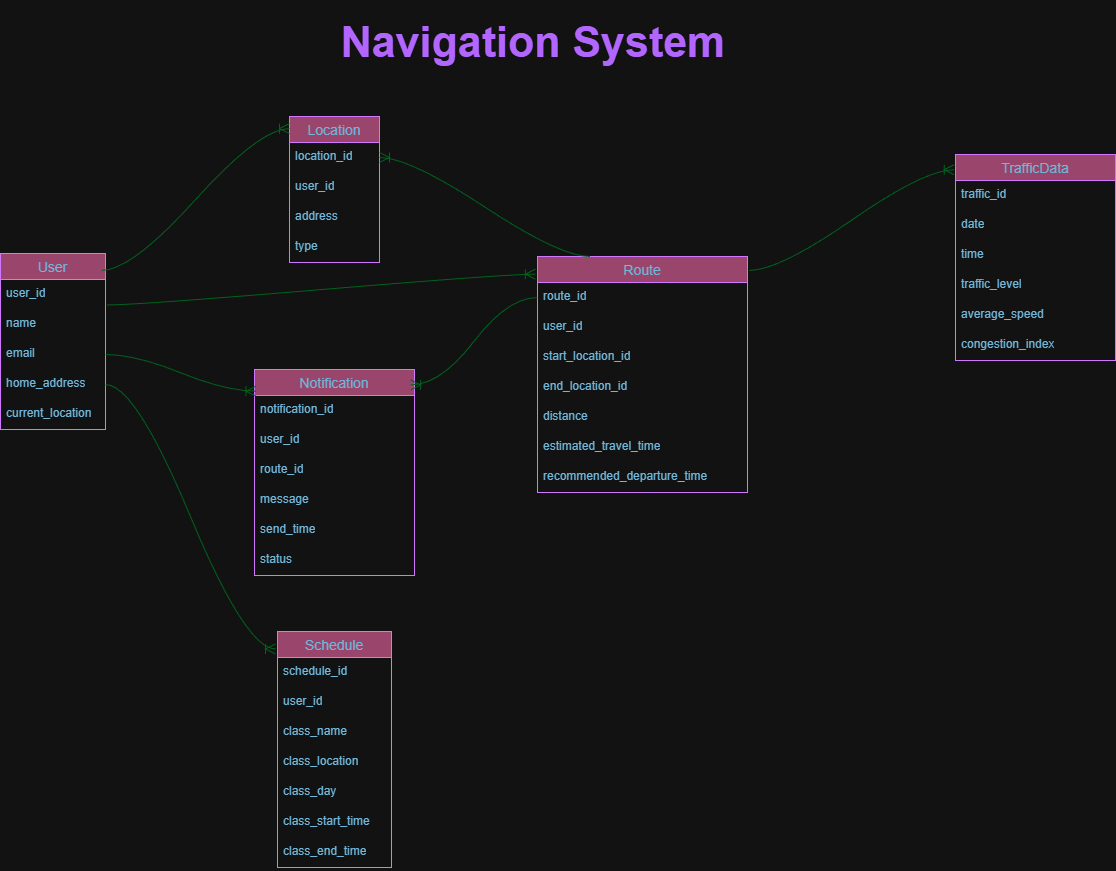

The diagram above was exported from draw.io. Its source (the exported page's mxGraphModel, read from the mxfile embedded in the PNG):
<mxGraphModel dx="2023" dy="1488" grid="0" gridSize="10" guides="1" tooltips="1" connect="1" arrows="1" fold="1" page="0" pageScale="1" pageWidth="850" pageHeight="1100" math="0" shadow="0">
  <root>
    <mxCell id="0" />
    <mxCell id="1" parent="0" />
    <mxCell id="d36HDSyhjKUDzlldMG_t-1" parent="1" style="text;html=1;whiteSpace=wrap;strokeColor=none;fillColor=none;align=center;verticalAlign=middle;rounded=0;labelBackgroundColor=none;fontColor=light-dark(#095C86,#B266FF);" value="&lt;h1&gt;&lt;font style=&quot;font-size: 43px;&quot;&gt;Navigation System&lt;/font&gt;&lt;/h1&gt;" vertex="1">
      <mxGeometry height="79" width="596" x="429" y="-192" as="geometry" />
    </mxCell>
    <mxCell id="d36HDSyhjKUDzlldMG_t-52" parent="1" style="swimlane;fontStyle=0;childLayout=stackLayout;horizontal=1;startSize=26;horizontalStack=0;resizeParent=1;resizeParentMax=0;resizeLast=0;collapsible=1;marginBottom=0;align=center;fontSize=14;fillColor=#F694C1;fontColor=#095C86;strokeColor=#AF45ED;labelBackgroundColor=none;" value="User" vertex="1">
      <mxGeometry height="176" width="105" x="194" y="59" as="geometry" />
    </mxCell>
    <mxCell id="d36HDSyhjKUDzlldMG_t-53" parent="d36HDSyhjKUDzlldMG_t-52" style="text;strokeColor=none;fillColor=none;spacingLeft=4;spacingRight=4;overflow=hidden;rotatable=0;points=[[0,0.5],[1,0.5]];portConstraint=eastwest;fontSize=12;whiteSpace=wrap;html=1;labelBackgroundColor=none;fontColor=#095C86;" value="user_id" vertex="1">
      <mxGeometry height="30" width="105" y="26" as="geometry" />
    </mxCell>
    <mxCell id="d36HDSyhjKUDzlldMG_t-54" parent="d36HDSyhjKUDzlldMG_t-52" style="text;strokeColor=none;fillColor=none;spacingLeft=4;spacingRight=4;overflow=hidden;rotatable=0;points=[[0,0.5],[1,0.5]];portConstraint=eastwest;fontSize=12;whiteSpace=wrap;html=1;labelBackgroundColor=none;fontColor=#095C86;" value="name" vertex="1">
      <mxGeometry height="30" width="105" y="56" as="geometry" />
    </mxCell>
    <mxCell id="d36HDSyhjKUDzlldMG_t-55" parent="d36HDSyhjKUDzlldMG_t-52" style="text;strokeColor=none;fillColor=none;spacingLeft=4;spacingRight=4;overflow=hidden;rotatable=0;points=[[0,0.5],[1,0.5]];portConstraint=eastwest;fontSize=12;whiteSpace=wrap;html=1;labelBackgroundColor=none;fontColor=#095C86;" value="email&lt;div&gt;&lt;br&gt;&lt;/div&gt;" vertex="1">
      <mxGeometry height="30" width="105" y="86" as="geometry" />
    </mxCell>
    <mxCell id="d36HDSyhjKUDzlldMG_t-93" parent="d36HDSyhjKUDzlldMG_t-52" style="text;strokeColor=none;fillColor=none;spacingLeft=4;spacingRight=4;overflow=hidden;rotatable=0;points=[[0,0.5],[1,0.5]];portConstraint=eastwest;fontSize=12;whiteSpace=wrap;html=1;labelBackgroundColor=none;fontColor=#095C86;" value="&lt;div&gt;home_address&lt;/div&gt;" vertex="1">
      <mxGeometry height="30" width="105" y="116" as="geometry" />
    </mxCell>
    <mxCell id="d36HDSyhjKUDzlldMG_t-94" parent="d36HDSyhjKUDzlldMG_t-52" style="text;strokeColor=none;fillColor=none;spacingLeft=4;spacingRight=4;overflow=hidden;rotatable=0;points=[[0,0.5],[1,0.5]];portConstraint=eastwest;fontSize=12;whiteSpace=wrap;html=1;labelBackgroundColor=none;fontColor=#095C86;" value="&lt;div&gt;current_location&lt;/div&gt;" vertex="1">
      <mxGeometry height="30" width="105" y="146" as="geometry" />
    </mxCell>
    <mxCell id="d36HDSyhjKUDzlldMG_t-88" parent="1" style="swimlane;fontStyle=0;childLayout=stackLayout;horizontal=1;startSize=26;horizontalStack=0;resizeParent=1;resizeParentMax=0;resizeLast=0;collapsible=1;marginBottom=0;align=center;fontSize=14;fillColor=#F694C1;fontColor=#095C86;strokeColor=#AF45ED;labelBackgroundColor=none;" value="Schedule" vertex="1">
      <mxGeometry height="236" width="114" x="471" y="437" as="geometry" />
    </mxCell>
    <mxCell id="d36HDSyhjKUDzlldMG_t-89" parent="d36HDSyhjKUDzlldMG_t-88" style="text;strokeColor=none;fillColor=none;spacingLeft=4;spacingRight=4;overflow=hidden;rotatable=0;points=[[0,0.5],[1,0.5]];portConstraint=eastwest;fontSize=12;whiteSpace=wrap;html=1;labelBackgroundColor=none;fontColor=#095C86;" value="schedule_id" vertex="1">
      <mxGeometry height="30" width="114" y="26" as="geometry" />
    </mxCell>
    <mxCell id="d36HDSyhjKUDzlldMG_t-92" parent="d36HDSyhjKUDzlldMG_t-88" style="text;strokeColor=none;fillColor=none;spacingLeft=4;spacingRight=4;overflow=hidden;rotatable=0;points=[[0,0.5],[1,0.5]];portConstraint=eastwest;fontSize=12;whiteSpace=wrap;html=1;labelBackgroundColor=none;fontColor=#095C86;" value="user_id" vertex="1">
      <mxGeometry height="30" width="114" y="56" as="geometry" />
    </mxCell>
    <mxCell id="d36HDSyhjKUDzlldMG_t-90" parent="d36HDSyhjKUDzlldMG_t-88" style="text;strokeColor=none;fillColor=none;spacingLeft=4;spacingRight=4;overflow=hidden;rotatable=0;points=[[0,0.5],[1,0.5]];portConstraint=eastwest;fontSize=12;whiteSpace=wrap;html=1;labelBackgroundColor=none;fontColor=#095C86;" value="class_name" vertex="1">
      <mxGeometry height="30" width="114" y="86" as="geometry" />
    </mxCell>
    <mxCell id="d36HDSyhjKUDzlldMG_t-91" parent="d36HDSyhjKUDzlldMG_t-88" style="text;strokeColor=none;fillColor=none;spacingLeft=4;spacingRight=4;overflow=hidden;rotatable=0;points=[[0,0.5],[1,0.5]];portConstraint=eastwest;fontSize=12;whiteSpace=wrap;html=1;labelBackgroundColor=none;fontColor=#095C86;" value="class_location" vertex="1">
      <mxGeometry height="30" width="114" y="116" as="geometry" />
    </mxCell>
    <mxCell id="d36HDSyhjKUDzlldMG_t-95" parent="d36HDSyhjKUDzlldMG_t-88" style="text;strokeColor=none;fillColor=none;spacingLeft=4;spacingRight=4;overflow=hidden;rotatable=0;points=[[0,0.5],[1,0.5]];portConstraint=eastwest;fontSize=12;whiteSpace=wrap;html=1;labelBackgroundColor=none;fontColor=#095C86;" value="class_day" vertex="1">
      <mxGeometry height="30" width="114" y="146" as="geometry" />
    </mxCell>
    <mxCell id="d36HDSyhjKUDzlldMG_t-96" parent="d36HDSyhjKUDzlldMG_t-88" style="text;strokeColor=none;fillColor=none;spacingLeft=4;spacingRight=4;overflow=hidden;rotatable=0;points=[[0,0.5],[1,0.5]];portConstraint=eastwest;fontSize=12;whiteSpace=wrap;html=1;labelBackgroundColor=none;fontColor=#095C86;" value="class_start_time" vertex="1">
      <mxGeometry height="30" width="114" y="176" as="geometry" />
    </mxCell>
    <mxCell id="d36HDSyhjKUDzlldMG_t-97" parent="d36HDSyhjKUDzlldMG_t-88" style="text;strokeColor=none;fillColor=none;spacingLeft=4;spacingRight=4;overflow=hidden;rotatable=0;points=[[0,0.5],[1,0.5]];portConstraint=eastwest;fontSize=12;whiteSpace=wrap;html=1;labelBackgroundColor=none;fontColor=#095C86;" value="class_end_time" vertex="1">
      <mxGeometry height="30" width="114" y="206" as="geometry" />
    </mxCell>
    <mxCell id="d36HDSyhjKUDzlldMG_t-98" parent="1" style="swimlane;fontStyle=0;childLayout=stackLayout;horizontal=1;startSize=26;horizontalStack=0;resizeParent=1;resizeParentMax=0;resizeLast=0;collapsible=1;marginBottom=0;align=center;fontSize=14;fillColor=#F694C1;fontColor=#095C86;strokeColor=#AF45ED;labelBackgroundColor=none;" value="Location" vertex="1">
      <mxGeometry height="146" width="90" x="483" y="-78" as="geometry" />
    </mxCell>
    <mxCell id="d36HDSyhjKUDzlldMG_t-99" parent="d36HDSyhjKUDzlldMG_t-98" style="text;spacingLeft=4;spacingRight=4;overflow=hidden;rotatable=0;points=[[0,0.5],[1,0.5]];portConstraint=eastwest;fontSize=12;whiteSpace=wrap;html=1;labelBackgroundColor=none;fontColor=#095C86;" value="location_id" vertex="1">
      <mxGeometry height="30" width="90" y="26" as="geometry" />
    </mxCell>
    <mxCell id="d36HDSyhjKUDzlldMG_t-100" parent="d36HDSyhjKUDzlldMG_t-98" style="text;strokeColor=none;fillColor=none;spacingLeft=4;spacingRight=4;overflow=hidden;rotatable=0;points=[[0,0.5],[1,0.5]];portConstraint=eastwest;fontSize=12;whiteSpace=wrap;html=1;labelBackgroundColor=none;fontColor=#095C86;" value="user_id" vertex="1">
      <mxGeometry height="30" width="90" y="56" as="geometry" />
    </mxCell>
    <mxCell id="d36HDSyhjKUDzlldMG_t-101" parent="d36HDSyhjKUDzlldMG_t-98" style="text;strokeColor=none;fillColor=none;spacingLeft=4;spacingRight=4;overflow=hidden;rotatable=0;points=[[0,0.5],[1,0.5]];portConstraint=eastwest;fontSize=12;whiteSpace=wrap;html=1;labelBackgroundColor=none;fontColor=#095C86;" value="address" vertex="1">
      <mxGeometry height="30" width="90" y="86" as="geometry" />
    </mxCell>
    <mxCell id="d36HDSyhjKUDzlldMG_t-102" parent="d36HDSyhjKUDzlldMG_t-98" style="text;strokeColor=none;fillColor=none;spacingLeft=4;spacingRight=4;overflow=hidden;rotatable=0;points=[[0,0.5],[1,0.5]];portConstraint=eastwest;fontSize=12;whiteSpace=wrap;html=1;labelBackgroundColor=none;fontColor=#095C86;" value="type&amp;nbsp;" vertex="1">
      <mxGeometry height="30" width="90" y="116" as="geometry" />
    </mxCell>
    <mxCell id="d36HDSyhjKUDzlldMG_t-103" parent="1" style="swimlane;fontStyle=0;childLayout=stackLayout;horizontal=1;startSize=26;horizontalStack=0;resizeParent=1;resizeParentMax=0;resizeLast=0;collapsible=1;marginBottom=0;align=center;fontSize=14;fillColor=#F694C1;fontColor=#095C86;strokeColor=#AF45ED;labelBackgroundColor=none;" value="TrafficData" vertex="1">
      <mxGeometry height="206" width="160" x="1149" y="-40" as="geometry" />
    </mxCell>
    <mxCell id="d36HDSyhjKUDzlldMG_t-104" parent="d36HDSyhjKUDzlldMG_t-103" style="text;strokeColor=none;fillColor=none;spacingLeft=4;spacingRight=4;overflow=hidden;rotatable=0;points=[[0,0.5],[1,0.5]];portConstraint=eastwest;fontSize=12;whiteSpace=wrap;html=1;labelBackgroundColor=none;fontColor=#095C86;" value="traffic_id" vertex="1">
      <mxGeometry height="30" width="160" y="26" as="geometry" />
    </mxCell>
    <mxCell id="d36HDSyhjKUDzlldMG_t-105" parent="d36HDSyhjKUDzlldMG_t-103" style="text;strokeColor=none;fillColor=none;spacingLeft=4;spacingRight=4;overflow=hidden;rotatable=0;points=[[0,0.5],[1,0.5]];portConstraint=eastwest;fontSize=12;whiteSpace=wrap;html=1;labelBackgroundColor=none;fontColor=#095C86;" value="date" vertex="1">
      <mxGeometry height="30" width="160" y="56" as="geometry" />
    </mxCell>
    <mxCell id="d36HDSyhjKUDzlldMG_t-106" parent="d36HDSyhjKUDzlldMG_t-103" style="text;strokeColor=none;fillColor=none;spacingLeft=4;spacingRight=4;overflow=hidden;rotatable=0;points=[[0,0.5],[1,0.5]];portConstraint=eastwest;fontSize=12;whiteSpace=wrap;html=1;labelBackgroundColor=none;fontColor=#095C86;" value="time" vertex="1">
      <mxGeometry height="30" width="160" y="86" as="geometry" />
    </mxCell>
    <mxCell id="d36HDSyhjKUDzlldMG_t-107" parent="d36HDSyhjKUDzlldMG_t-103" style="text;strokeColor=none;fillColor=none;spacingLeft=4;spacingRight=4;overflow=hidden;rotatable=0;points=[[0,0.5],[1,0.5]];portConstraint=eastwest;fontSize=12;whiteSpace=wrap;html=1;labelBackgroundColor=none;fontColor=#095C86;" value="traffic_level" vertex="1">
      <mxGeometry height="30" width="160" y="116" as="geometry" />
    </mxCell>
    <mxCell id="d36HDSyhjKUDzlldMG_t-108" parent="d36HDSyhjKUDzlldMG_t-103" style="text;strokeColor=none;fillColor=none;spacingLeft=4;spacingRight=4;overflow=hidden;rotatable=0;points=[[0,0.5],[1,0.5]];portConstraint=eastwest;fontSize=12;whiteSpace=wrap;html=1;labelBackgroundColor=none;fontColor=#095C86;" value="average_speed" vertex="1">
      <mxGeometry height="30" width="160" y="146" as="geometry" />
    </mxCell>
    <mxCell id="d36HDSyhjKUDzlldMG_t-109" parent="d36HDSyhjKUDzlldMG_t-103" style="text;strokeColor=none;fillColor=none;spacingLeft=4;spacingRight=4;overflow=hidden;rotatable=0;points=[[0,0.5],[1,0.5]];portConstraint=eastwest;fontSize=12;whiteSpace=wrap;html=1;labelBackgroundColor=none;fontColor=#095C86;" value="congestion_index" vertex="1">
      <mxGeometry height="30" width="160" y="176" as="geometry" />
    </mxCell>
    <mxCell id="d36HDSyhjKUDzlldMG_t-110" parent="1" style="swimlane;fontStyle=0;childLayout=stackLayout;horizontal=1;startSize=26;horizontalStack=0;resizeParent=1;resizeParentMax=0;resizeLast=0;collapsible=1;marginBottom=0;align=center;fontSize=14;fillColor=#F694C1;fontColor=#095C86;strokeColor=#AF45ED;labelBackgroundColor=none;" value="Route" vertex="1">
      <mxGeometry height="236" width="210" x="731" y="62" as="geometry" />
    </mxCell>
    <mxCell id="d36HDSyhjKUDzlldMG_t-111" parent="d36HDSyhjKUDzlldMG_t-110" style="text;strokeColor=none;fillColor=none;spacingLeft=4;spacingRight=4;overflow=hidden;rotatable=0;points=[[0,0.5],[1,0.5]];portConstraint=eastwest;fontSize=12;whiteSpace=wrap;html=1;labelBackgroundColor=none;fontColor=#095C86;" value="route_id" vertex="1">
      <mxGeometry height="30" width="210" y="26" as="geometry" />
    </mxCell>
    <mxCell id="d36HDSyhjKUDzlldMG_t-112" parent="d36HDSyhjKUDzlldMG_t-110" style="text;strokeColor=none;fillColor=none;spacingLeft=4;spacingRight=4;overflow=hidden;rotatable=0;points=[[0,0.5],[1,0.5]];portConstraint=eastwest;fontSize=12;whiteSpace=wrap;html=1;labelBackgroundColor=none;fontColor=#095C86;" value="user_id" vertex="1">
      <mxGeometry height="30" width="210" y="56" as="geometry" />
    </mxCell>
    <mxCell id="d36HDSyhjKUDzlldMG_t-113" parent="d36HDSyhjKUDzlldMG_t-110" style="text;strokeColor=none;fillColor=none;spacingLeft=4;spacingRight=4;overflow=hidden;rotatable=0;points=[[0,0.5],[1,0.5]];portConstraint=eastwest;fontSize=12;whiteSpace=wrap;html=1;labelBackgroundColor=none;fontColor=#095C86;" value="start_location_id" vertex="1">
      <mxGeometry height="30" width="210" y="86" as="geometry" />
    </mxCell>
    <mxCell id="d36HDSyhjKUDzlldMG_t-118" parent="d36HDSyhjKUDzlldMG_t-110" style="text;strokeColor=none;fillColor=none;spacingLeft=4;spacingRight=4;overflow=hidden;rotatable=0;points=[[0,0.5],[1,0.5]];portConstraint=eastwest;fontSize=12;whiteSpace=wrap;html=1;labelBackgroundColor=none;fontColor=#095C86;" value="end_location_id" vertex="1">
      <mxGeometry height="30" width="210" y="116" as="geometry" />
    </mxCell>
    <mxCell id="d36HDSyhjKUDzlldMG_t-119" parent="d36HDSyhjKUDzlldMG_t-110" style="text;strokeColor=none;fillColor=none;spacingLeft=4;spacingRight=4;overflow=hidden;rotatable=0;points=[[0,0.5],[1,0.5]];portConstraint=eastwest;fontSize=12;whiteSpace=wrap;html=1;labelBackgroundColor=none;fontColor=#095C86;" value="distance" vertex="1">
      <mxGeometry height="30" width="210" y="146" as="geometry" />
    </mxCell>
    <mxCell id="d36HDSyhjKUDzlldMG_t-120" parent="d36HDSyhjKUDzlldMG_t-110" style="text;strokeColor=none;fillColor=none;spacingLeft=4;spacingRight=4;overflow=hidden;rotatable=0;points=[[0,0.5],[1,0.5]];portConstraint=eastwest;fontSize=12;whiteSpace=wrap;html=1;labelBackgroundColor=none;fontColor=#095C86;" value="estimated_travel_time" vertex="1">
      <mxGeometry height="30" width="210" y="176" as="geometry" />
    </mxCell>
    <mxCell id="d36HDSyhjKUDzlldMG_t-121" parent="d36HDSyhjKUDzlldMG_t-110" style="text;strokeColor=none;fillColor=none;spacingLeft=4;spacingRight=4;overflow=hidden;rotatable=0;points=[[0,0.5],[1,0.5]];portConstraint=eastwest;fontSize=12;whiteSpace=wrap;html=1;labelBackgroundColor=none;fontColor=#095C86;" value="recommended_departure_time" vertex="1">
      <mxGeometry height="30" width="210" y="206" as="geometry" />
    </mxCell>
    <mxCell id="d36HDSyhjKUDzlldMG_t-114" parent="1" style="swimlane;fontStyle=0;childLayout=stackLayout;horizontal=1;startSize=26;horizontalStack=0;resizeParent=1;resizeParentMax=0;resizeLast=0;collapsible=1;marginBottom=0;align=center;fontSize=14;fillColor=#F694C1;fontColor=#095C86;strokeColor=#AF45ED;labelBackgroundColor=none;" value="Notification" vertex="1">
      <mxGeometry height="206" width="160" x="448" y="175" as="geometry" />
    </mxCell>
    <mxCell id="d36HDSyhjKUDzlldMG_t-115" parent="d36HDSyhjKUDzlldMG_t-114" style="text;strokeColor=none;fillColor=none;spacingLeft=4;spacingRight=4;overflow=hidden;rotatable=0;points=[[0,0.5],[1,0.5]];portConstraint=eastwest;fontSize=12;whiteSpace=wrap;html=1;labelBackgroundColor=none;fontColor=#095C86;" value="notification_id" vertex="1">
      <mxGeometry height="30" width="160" y="26" as="geometry" />
    </mxCell>
    <mxCell id="d36HDSyhjKUDzlldMG_t-116" parent="d36HDSyhjKUDzlldMG_t-114" style="text;strokeColor=none;fillColor=none;spacingLeft=4;spacingRight=4;overflow=hidden;rotatable=0;points=[[0,0.5],[1,0.5]];portConstraint=eastwest;fontSize=12;whiteSpace=wrap;html=1;labelBackgroundColor=none;fontColor=#095C86;" value="user_id" vertex="1">
      <mxGeometry height="30" width="160" y="56" as="geometry" />
    </mxCell>
    <mxCell id="d36HDSyhjKUDzlldMG_t-117" parent="d36HDSyhjKUDzlldMG_t-114" style="text;strokeColor=none;fillColor=none;spacingLeft=4;spacingRight=4;overflow=hidden;rotatable=0;points=[[0,0.5],[1,0.5]];portConstraint=eastwest;fontSize=12;whiteSpace=wrap;html=1;labelBackgroundColor=none;fontColor=#095C86;" value="route_id" vertex="1">
      <mxGeometry height="30" width="160" y="86" as="geometry" />
    </mxCell>
    <mxCell id="d36HDSyhjKUDzlldMG_t-123" parent="d36HDSyhjKUDzlldMG_t-114" style="text;strokeColor=none;fillColor=none;spacingLeft=4;spacingRight=4;overflow=hidden;rotatable=0;points=[[0,0.5],[1,0.5]];portConstraint=eastwest;fontSize=12;whiteSpace=wrap;html=1;labelBackgroundColor=none;fontColor=#095C86;" value="message" vertex="1">
      <mxGeometry height="30" width="160" y="116" as="geometry" />
    </mxCell>
    <mxCell id="d36HDSyhjKUDzlldMG_t-124" parent="d36HDSyhjKUDzlldMG_t-114" style="text;strokeColor=none;fillColor=none;spacingLeft=4;spacingRight=4;overflow=hidden;rotatable=0;points=[[0,0.5],[1,0.5]];portConstraint=eastwest;fontSize=12;whiteSpace=wrap;html=1;labelBackgroundColor=none;fontColor=#095C86;" value="send_time" vertex="1">
      <mxGeometry height="30" width="160" y="146" as="geometry" />
    </mxCell>
    <mxCell id="d36HDSyhjKUDzlldMG_t-125" parent="d36HDSyhjKUDzlldMG_t-114" style="text;strokeColor=none;fillColor=none;spacingLeft=4;spacingRight=4;overflow=hidden;rotatable=0;points=[[0,0.5],[1,0.5]];portConstraint=eastwest;fontSize=12;whiteSpace=wrap;html=1;labelBackgroundColor=none;fontColor=#095C86;" value="status" vertex="1">
      <mxGeometry height="30" width="160" y="176" as="geometry" />
    </mxCell>
    <mxCell id="d36HDSyhjKUDzlldMG_t-126" edge="1" parent="1" source="d36HDSyhjKUDzlldMG_t-93" style="edgeStyle=entityRelationEdgeStyle;fontSize=12;html=1;endArrow=ERoneToMany;rounded=0;startSize=8;endSize=8;curved=1;exitX=1;exitY=0.5;exitDx=0;exitDy=0;entryX=-0.017;entryY=0.074;entryDx=0;entryDy=0;entryPerimeter=0;labelBackgroundColor=none;strokeColor=#60E696;fontColor=default;" target="d36HDSyhjKUDzlldMG_t-88" value="">
      <mxGeometry height="100" relative="1" width="100" as="geometry">
        <mxPoint x="546" y="323" as="sourcePoint" />
        <mxPoint x="646" y="223" as="targetPoint" />
      </mxGeometry>
    </mxCell>
    <mxCell id="d36HDSyhjKUDzlldMG_t-127" edge="1" parent="1" source="d36HDSyhjKUDzlldMG_t-52" style="edgeStyle=entityRelationEdgeStyle;fontSize=12;html=1;endArrow=ERoneToMany;rounded=0;startSize=8;endSize=8;curved=1;exitX=0.964;exitY=0.096;exitDx=0;exitDy=0;entryX=0;entryY=0.083;entryDx=0;entryDy=0;entryPerimeter=0;exitPerimeter=0;labelBackgroundColor=none;strokeColor=#60E696;fontColor=default;" target="d36HDSyhjKUDzlldMG_t-98" value="">
      <mxGeometry height="100" relative="1" width="100" as="geometry">
        <mxPoint x="456" y="57" as="sourcePoint" />
        <mxPoint x="648" y="102" as="targetPoint" />
      </mxGeometry>
    </mxCell>
    <mxCell id="d36HDSyhjKUDzlldMG_t-129" edge="1" parent="1" source="d36HDSyhjKUDzlldMG_t-55" style="edgeStyle=entityRelationEdgeStyle;fontSize=12;html=1;endArrow=ERoneToMany;rounded=0;startSize=8;endSize=8;curved=1;exitX=1;exitY=0.5;exitDx=0;exitDy=0;entryX=0.009;entryY=0.105;entryDx=0;entryDy=0;entryPerimeter=0;labelBackgroundColor=none;strokeColor=#60E696;fontColor=default;" target="d36HDSyhjKUDzlldMG_t-114" value="">
      <mxGeometry height="100" relative="1" width="100" as="geometry">
        <mxPoint x="438" y="292" as="sourcePoint" />
        <mxPoint x="550" y="272" as="targetPoint" />
      </mxGeometry>
    </mxCell>
    <mxCell id="d36HDSyhjKUDzlldMG_t-130" edge="1" parent="1" source="d36HDSyhjKUDzlldMG_t-110" style="edgeStyle=entityRelationEdgeStyle;fontSize=12;html=1;endArrow=ERoneToMany;rounded=0;startSize=8;endSize=8;curved=1;exitX=0.25;exitY=0;exitDx=0;exitDy=0;entryX=1;entryY=0.5;entryDx=0;entryDy=0;labelBackgroundColor=none;strokeColor=#60E696;fontColor=default;" target="d36HDSyhjKUDzlldMG_t-99" value="">
      <mxGeometry height="100" relative="1" width="100" as="geometry">
        <mxPoint x="426" y="55" as="sourcePoint" />
        <mxPoint x="538" y="35" as="targetPoint" />
      </mxGeometry>
    </mxCell>
    <mxCell id="d36HDSyhjKUDzlldMG_t-131" edge="1" parent="1" source="d36HDSyhjKUDzlldMG_t-110" style="edgeStyle=entityRelationEdgeStyle;fontSize=12;html=1;endArrow=ERoneToMany;rounded=0;startSize=8;endSize=8;curved=1;exitX=1.008;exitY=0.059;exitDx=0;exitDy=0;entryX=-0.008;entryY=0.074;entryDx=0;entryDy=0;entryPerimeter=0;exitPerimeter=0;labelBackgroundColor=none;strokeColor=#60E696;fontColor=default;" target="d36HDSyhjKUDzlldMG_t-103" value="">
      <mxGeometry height="100" relative="1" width="100" as="geometry">
        <mxPoint x="436" y="65" as="sourcePoint" />
        <mxPoint x="548" y="45" as="targetPoint" />
      </mxGeometry>
    </mxCell>
    <mxCell id="d36HDSyhjKUDzlldMG_t-132" edge="1" parent="1" source="d36HDSyhjKUDzlldMG_t-111" style="edgeStyle=entityRelationEdgeStyle;fontSize=12;html=1;endArrow=ERoneToMany;rounded=0;startSize=8;endSize=8;curved=1;exitX=0;exitY=0.5;exitDx=0;exitDy=0;entryX=0.976;entryY=0.075;entryDx=0;entryDy=0;entryPerimeter=0;labelBackgroundColor=none;strokeColor=#60E696;fontColor=default;" target="d36HDSyhjKUDzlldMG_t-114" value="">
      <mxGeometry height="100" relative="1" width="100" as="geometry">
        <mxPoint x="338" y="518" as="sourcePoint" />
        <mxPoint x="450" y="498" as="targetPoint" />
      </mxGeometry>
    </mxCell>
    <mxCell id="d36HDSyhjKUDzlldMG_t-135" edge="1" parent="1" source="d36HDSyhjKUDzlldMG_t-54" style="edgeStyle=entityRelationEdgeStyle;fontSize=12;html=1;endArrow=ERoneToMany;rounded=0;startSize=8;endSize=8;curved=1;exitX=1.013;exitY=-0.151;exitDx=0;exitDy=0;entryX=-0.01;entryY=0.075;entryDx=0;entryDy=0;entryPerimeter=0;exitPerimeter=0;labelBackgroundColor=none;strokeColor=#60E696;fontColor=default;" target="d36HDSyhjKUDzlldMG_t-110" value="">
      <mxGeometry height="100" relative="1" width="100" as="geometry">
        <mxPoint x="704" y="177" as="sourcePoint" />
        <mxPoint x="816" y="157" as="targetPoint" />
      </mxGeometry>
    </mxCell>
  </root>
</mxGraphModel>